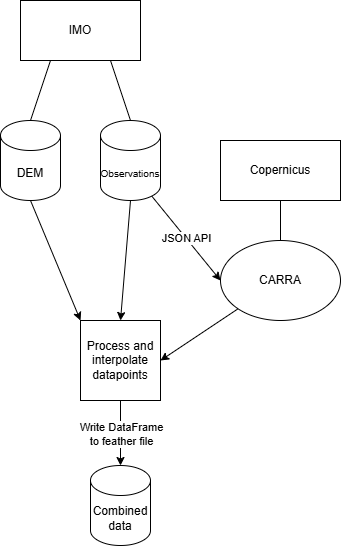

The diagram above was exported from draw.io. Its source (the exported page's mxGraphModel, read from the mxfile embedded in the PNG):
<mxGraphModel dx="946" dy="597" grid="1" gridSize="10" guides="1" tooltips="1" connect="1" arrows="1" fold="1" page="1" pageScale="1" pageWidth="827" pageHeight="1169" math="0" shadow="0">
  <root>
    <mxCell id="WIyWlLk6GJQsqaUBKTNV-0" />
    <mxCell id="WIyWlLk6GJQsqaUBKTNV-1" parent="WIyWlLk6GJQsqaUBKTNV-0" />
    <mxCell id="zOlHd50CyR_WJ1HvEScd-1" value="IMO" style="rounded=0;whiteSpace=wrap;html=1;" vertex="1" parent="WIyWlLk6GJQsqaUBKTNV-1">
      <mxGeometry x="120" y="40" width="120" height="60" as="geometry" />
    </mxCell>
    <mxCell id="zOlHd50CyR_WJ1HvEScd-3" value="Copernicus" style="rounded=0;whiteSpace=wrap;html=1;" vertex="1" parent="WIyWlLk6GJQsqaUBKTNV-1">
      <mxGeometry x="320" y="180" width="120" height="60" as="geometry" />
    </mxCell>
    <mxCell id="zOlHd50CyR_WJ1HvEScd-7" value="" style="endArrow=none;html=1;rounded=0;entryX=0.25;entryY=1;entryDx=0;entryDy=0;exitX=0.5;exitY=0;exitDx=0;exitDy=0;exitPerimeter=0;" edge="1" parent="WIyWlLk6GJQsqaUBKTNV-1" source="zOlHd50CyR_WJ1HvEScd-16" target="zOlHd50CyR_WJ1HvEScd-1">
      <mxGeometry width="50" height="50" relative="1" as="geometry">
        <mxPoint x="100" y="170" as="sourcePoint" />
        <mxPoint x="130" y="110" as="targetPoint" />
      </mxGeometry>
    </mxCell>
    <mxCell id="zOlHd50CyR_WJ1HvEScd-8" value="" style="endArrow=none;html=1;rounded=0;entryX=0.75;entryY=1;entryDx=0;entryDy=0;exitX=0.5;exitY=0;exitDx=0;exitDy=0;exitPerimeter=0;" edge="1" parent="WIyWlLk6GJQsqaUBKTNV-1" source="zOlHd50CyR_WJ1HvEScd-17" target="zOlHd50CyR_WJ1HvEScd-1">
      <mxGeometry width="50" height="50" relative="1" as="geometry">
        <mxPoint x="260" y="170" as="sourcePoint" />
        <mxPoint x="240" y="180" as="targetPoint" />
      </mxGeometry>
    </mxCell>
    <mxCell id="zOlHd50CyR_WJ1HvEScd-9" value="" style="endArrow=none;html=1;rounded=0;entryX=0.5;entryY=1;entryDx=0;entryDy=0;exitX=0.5;exitY=0;exitDx=0;exitDy=0;" edge="1" parent="WIyWlLk6GJQsqaUBKTNV-1" source="zOlHd50CyR_WJ1HvEScd-13" target="zOlHd50CyR_WJ1HvEScd-3">
      <mxGeometry width="50" height="50" relative="1" as="geometry">
        <mxPoint x="414" y="150" as="sourcePoint" />
        <mxPoint x="420" y="190" as="targetPoint" />
      </mxGeometry>
    </mxCell>
    <mxCell id="zOlHd50CyR_WJ1HvEScd-13" value="CARRA" style="ellipse;whiteSpace=wrap;html=1;" vertex="1" parent="WIyWlLk6GJQsqaUBKTNV-1">
      <mxGeometry x="320" y="280" width="120" height="80" as="geometry" />
    </mxCell>
    <mxCell id="zOlHd50CyR_WJ1HvEScd-16" value="DEM" style="shape=cylinder3;whiteSpace=wrap;html=1;boundedLbl=1;backgroundOutline=1;size=15;" vertex="1" parent="WIyWlLk6GJQsqaUBKTNV-1">
      <mxGeometry x="100" y="160" width="60" height="80" as="geometry" />
    </mxCell>
    <mxCell id="zOlHd50CyR_WJ1HvEScd-17" value="&lt;font style=&quot;font-size: 10px;&quot;&gt;Observations&lt;/font&gt;" style="shape=cylinder3;whiteSpace=wrap;html=1;boundedLbl=1;backgroundOutline=1;size=15;" vertex="1" parent="WIyWlLk6GJQsqaUBKTNV-1">
      <mxGeometry x="200" y="160" width="60" height="80" as="geometry" />
    </mxCell>
    <mxCell id="zOlHd50CyR_WJ1HvEScd-26" value="" style="endArrow=classic;html=1;rounded=0;exitX=0.855;exitY=1;exitDx=0;exitDy=-4.35;exitPerimeter=0;entryX=0;entryY=0.5;entryDx=0;entryDy=0;" edge="1" parent="WIyWlLk6GJQsqaUBKTNV-1" source="zOlHd50CyR_WJ1HvEScd-17" target="zOlHd50CyR_WJ1HvEScd-13">
      <mxGeometry relative="1" as="geometry">
        <mxPoint x="180" y="320" as="sourcePoint" />
        <mxPoint x="280" y="320" as="targetPoint" />
      </mxGeometry>
    </mxCell>
    <mxCell id="zOlHd50CyR_WJ1HvEScd-27" value="JSON API" style="edgeLabel;resizable=0;html=1;;align=center;verticalAlign=middle;" connectable="0" vertex="1" parent="zOlHd50CyR_WJ1HvEScd-26">
      <mxGeometry relative="1" as="geometry" />
    </mxCell>
    <mxCell id="zOlHd50CyR_WJ1HvEScd-29" value="Combined&lt;br&gt;data" style="shape=cylinder3;whiteSpace=wrap;html=1;boundedLbl=1;backgroundOutline=1;size=15;" vertex="1" parent="WIyWlLk6GJQsqaUBKTNV-1">
      <mxGeometry x="190" y="505" width="60" height="80" as="geometry" />
    </mxCell>
    <mxCell id="zOlHd50CyR_WJ1HvEScd-30" value="" style="endArrow=classic;html=1;rounded=0;exitX=0;exitY=1;exitDx=0;exitDy=0;entryX=1;entryY=0.5;entryDx=0;entryDy=0;" edge="1" parent="WIyWlLk6GJQsqaUBKTNV-1" source="zOlHd50CyR_WJ1HvEScd-13" target="zOlHd50CyR_WJ1HvEScd-40">
      <mxGeometry relative="1" as="geometry">
        <mxPoint x="370" y="480" as="sourcePoint" />
        <mxPoint x="470" y="480" as="targetPoint" />
      </mxGeometry>
    </mxCell>
    <mxCell id="zOlHd50CyR_WJ1HvEScd-32" value="" style="endArrow=classic;html=1;rounded=0;exitX=0.5;exitY=1;exitDx=0;exitDy=0;exitPerimeter=0;entryX=0.5;entryY=0;entryDx=0;entryDy=0;" edge="1" parent="WIyWlLk6GJQsqaUBKTNV-1" source="zOlHd50CyR_WJ1HvEScd-17" target="zOlHd50CyR_WJ1HvEScd-40">
      <mxGeometry relative="1" as="geometry">
        <mxPoint x="80" y="310" as="sourcePoint" />
        <mxPoint x="180" y="310" as="targetPoint" />
      </mxGeometry>
    </mxCell>
    <mxCell id="zOlHd50CyR_WJ1HvEScd-37" value="" style="endArrow=classic;html=1;rounded=0;exitX=0.5;exitY=1;exitDx=0;exitDy=0;exitPerimeter=0;entryX=0;entryY=0;entryDx=0;entryDy=0;" edge="1" parent="WIyWlLk6GJQsqaUBKTNV-1" source="zOlHd50CyR_WJ1HvEScd-16" target="zOlHd50CyR_WJ1HvEScd-40">
      <mxGeometry relative="1" as="geometry">
        <mxPoint x="70" y="300" as="sourcePoint" />
        <mxPoint x="170" y="300" as="targetPoint" />
      </mxGeometry>
    </mxCell>
    <mxCell id="zOlHd50CyR_WJ1HvEScd-40" value="Process and interpolate datapoints" style="whiteSpace=wrap;html=1;aspect=fixed;" vertex="1" parent="WIyWlLk6GJQsqaUBKTNV-1">
      <mxGeometry x="180" y="360" width="80" height="80" as="geometry" />
    </mxCell>
    <mxCell id="zOlHd50CyR_WJ1HvEScd-41" value="" style="endArrow=classic;html=1;rounded=0;exitX=0.5;exitY=1;exitDx=0;exitDy=0;entryX=0.5;entryY=0;entryDx=0;entryDy=0;entryPerimeter=0;" edge="1" parent="WIyWlLk6GJQsqaUBKTNV-1" source="zOlHd50CyR_WJ1HvEScd-40" target="zOlHd50CyR_WJ1HvEScd-29">
      <mxGeometry relative="1" as="geometry">
        <mxPoint x="280" y="470" as="sourcePoint" />
        <mxPoint x="380" y="470" as="targetPoint" />
      </mxGeometry>
    </mxCell>
    <mxCell id="zOlHd50CyR_WJ1HvEScd-42" value="Write DataFrame&lt;br&gt;to feather file" style="edgeLabel;resizable=0;html=1;;align=center;verticalAlign=middle;" connectable="0" vertex="1" parent="zOlHd50CyR_WJ1HvEScd-41">
      <mxGeometry relative="1" as="geometry" />
    </mxCell>
  </root>
</mxGraphModel>